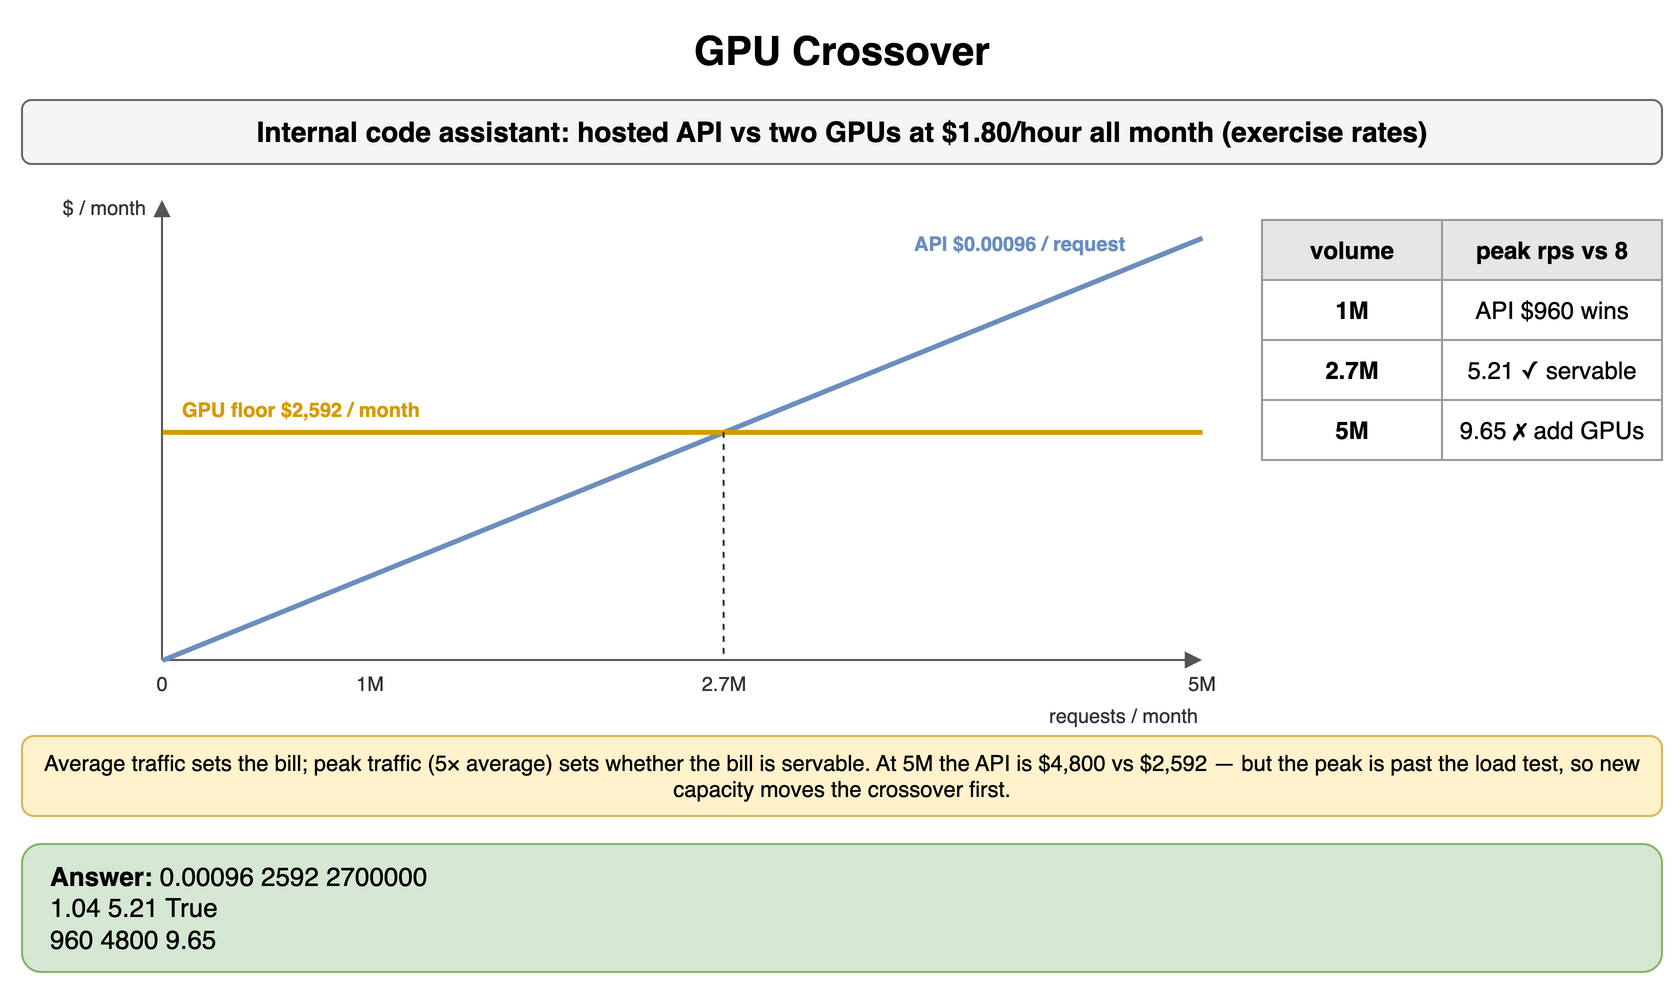

The diagram above was exported from draw.io. Its source (the exported page's mxGraphModel, read from the mxfile embedded in the PNG):
<mxGraphModel dx="900" dy="500" grid="1" gridSize="10" guides="1" tooltips="1" connect="1" arrows="1" fold="1" page="1" pageScale="1" pageWidth="900" pageHeight="500" math="0" shadow="0">
  <root>
    <mxCell id="0" />
    <mxCell id="1" parent="0" />
    <mxCell id="b1" value="GPU Crossover" style="text;html=1;align=center;verticalAlign=middle;whiteSpace=wrap;fontSize=20;fontStyle=1;" vertex="1" parent="1">
      <mxGeometry x="40" y="10" width="820" height="30" as="geometry" />
    </mxCell>
    <mxCell id="b2" value="Internal code assistant: hosted API vs two GPUs at $1.80/hour all month (exercise rates)" style="rounded=1;whiteSpace=wrap;html=1;fillColor=#f5f5f5;strokeColor=#666666;fontStyle=1;fontSize=14;" vertex="1" parent="1">
      <mxGeometry x="40" y="50" width="820" height="32" as="geometry" />
    </mxCell>
    <mxCell id="b3" value="" style="endArrow=block;html=1;strokeColor=#555555;" edge="1" parent="1">
      <mxGeometry relative="1" as="geometry">
        <mxPoint x="110" y="330" as="sourcePoint" />
        <mxPoint x="630" y="330" as="targetPoint" />
      </mxGeometry>
    </mxCell>
    <mxCell id="b4" value="" style="endArrow=block;html=1;strokeColor=#555555;" edge="1" parent="1">
      <mxGeometry relative="1" as="geometry">
        <mxPoint x="110" y="330" as="sourcePoint" />
        <mxPoint x="110" y="100" as="targetPoint" />
      </mxGeometry>
    </mxCell>
    <mxCell id="b5" value="" style="endArrow=none;html=1;strokeColor=#6c8ebf;strokeWidth=2.5;" edge="1" parent="1">
      <mxGeometry relative="1" as="geometry">
        <mxPoint x="110.0" y="330.0" as="sourcePoint" />
        <mxPoint x="630.0" y="118.80000000000001" as="targetPoint" />
      </mxGeometry>
    </mxCell>
    <mxCell id="b6" value="" style="endArrow=none;html=1;strokeColor=#d79b00;strokeWidth=2.5;" edge="1" parent="1">
      <mxGeometry relative="1" as="geometry">
        <mxPoint x="110.0" y="215.952" as="sourcePoint" />
        <mxPoint x="630.0" y="215.952" as="targetPoint" />
      </mxGeometry>
    </mxCell>
    <mxCell id="b7" value="" style="endArrow=none;html=1;strokeColor=#333333;dashed=1;" edge="1" parent="1">
      <mxGeometry relative="1" as="geometry">
        <mxPoint x="390.8" y="215.952" as="sourcePoint" />
        <mxPoint x="390.8" y="330" as="targetPoint" />
      </mxGeometry>
    </mxCell>
    <mxCell id="b8" value="API $0.00096 / request" style="text;html=1;whiteSpace=wrap;fontSize=11;align=left;verticalAlign=middle;fontSize=10;fontColor=#6c8ebf;fontStyle=1;" vertex="1" parent="1">
      <mxGeometry x="484.4" y="112.80000000000001" width="140" height="18" as="geometry" />
    </mxCell>
    <mxCell id="b9" value="GPU floor $2,592 / month" style="text;html=1;whiteSpace=wrap;fontSize=11;align=left;verticalAlign=middle;fontSize=10;fontColor=#d79b00;fontStyle=1;" vertex="1" parent="1">
      <mxGeometry x="118.0" y="195.952" width="170" height="18" as="geometry" />
    </mxCell>
    <mxCell id="b10" value="0" style="text;html=1;whiteSpace=wrap;fontSize=11;align=center;verticalAlign=middle;fontSize=10;fontColor=#333333;" vertex="1" parent="1">
      <mxGeometry x="85.0" y="334" width="50" height="16" as="geometry" />
    </mxCell>
    <mxCell id="b11" value="1M" style="text;html=1;whiteSpace=wrap;fontSize=11;align=center;verticalAlign=middle;fontSize=10;fontColor=#333333;" vertex="1" parent="1">
      <mxGeometry x="189.0" y="334" width="50" height="16" as="geometry" />
    </mxCell>
    <mxCell id="b12" value="2.7M" style="text;html=1;whiteSpace=wrap;fontSize=11;align=center;verticalAlign=middle;fontSize=10;fontColor=#333333;" vertex="1" parent="1">
      <mxGeometry x="365.8" y="334" width="50" height="16" as="geometry" />
    </mxCell>
    <mxCell id="b13" value="5M" style="text;html=1;whiteSpace=wrap;fontSize=11;align=center;verticalAlign=middle;fontSize=10;fontColor=#333333;" vertex="1" parent="1">
      <mxGeometry x="605.0" y="334" width="50" height="16" as="geometry" />
    </mxCell>
    <mxCell id="b14" value="requests / month" style="text;html=1;whiteSpace=wrap;fontSize=11;align=right;verticalAlign=middle;fontSize=10;fontColor=#333333;" vertex="1" parent="1">
      <mxGeometry x="510" y="350" width="120" height="16" as="geometry" />
    </mxCell>
    <mxCell id="b15" value="$ / month" style="text;html=1;whiteSpace=wrap;fontSize=11;align=right;verticalAlign=middle;fontSize=10;fontColor=#333333;" vertex="1" parent="1">
      <mxGeometry x="40" y="96" width="64" height="16" as="geometry" />
    </mxCell>
    <mxCell id="b16" value="volume" style="whiteSpace=wrap;html=1;fillColor=#e6e6e6;strokeColor=#999999;fontStyle=1;fontSize=12;" vertex="1" parent="1">
      <mxGeometry x="660" y="110" width="90" height="30" as="geometry" />
    </mxCell>
    <mxCell id="b17" value="peak rps vs 8" style="whiteSpace=wrap;html=1;fillColor=#e6e6e6;strokeColor=#999999;fontStyle=1;fontSize=12;" vertex="1" parent="1">
      <mxGeometry x="750" y="110" width="110" height="30" as="geometry" />
    </mxCell>
    <mxCell id="b18" value="1M" style="whiteSpace=wrap;html=1;strokeColor=#999999;fontSize=12;fillColor=#ffffff;fontStyle=1;" vertex="1" parent="1">
      <mxGeometry x="660" y="140" width="90" height="30" as="geometry" />
    </mxCell>
    <mxCell id="b19" value="API $960 wins" style="whiteSpace=wrap;html=1;strokeColor=#999999;fontSize=12;fillColor=#ffffff;" vertex="1" parent="1">
      <mxGeometry x="750" y="140" width="110" height="30" as="geometry" />
    </mxCell>
    <mxCell id="b20" value="2.7M" style="whiteSpace=wrap;html=1;strokeColor=#999999;fontSize=12;fillColor=#ffffff;fontStyle=1;" vertex="1" parent="1">
      <mxGeometry x="660" y="170" width="90" height="30" as="geometry" />
    </mxCell>
    <mxCell id="b21" value="5.21 ✓ servable" style="whiteSpace=wrap;html=1;strokeColor=#999999;fontSize=12;fillColor=#ffffff;" vertex="1" parent="1">
      <mxGeometry x="750" y="170" width="110" height="30" as="geometry" />
    </mxCell>
    <mxCell id="b22" value="5M" style="whiteSpace=wrap;html=1;strokeColor=#999999;fontSize=12;fillColor=#ffffff;fontStyle=1;" vertex="1" parent="1">
      <mxGeometry x="660" y="200" width="90" height="30" as="geometry" />
    </mxCell>
    <mxCell id="b23" value="9.65 ✗ add GPUs" style="whiteSpace=wrap;html=1;strokeColor=#999999;fontSize=12;fillColor=#ffffff;" vertex="1" parent="1">
      <mxGeometry x="750" y="200" width="110" height="30" as="geometry" />
    </mxCell>
    <mxCell id="b24" value="Average traffic sets the bill; peak traffic (5× average) sets whether the bill is servable. At 5M the API is $4,800 vs $2,592 — but the peak is past the load test, so new capacity moves the crossover first." style="rounded=1;whiteSpace=wrap;html=1;fillColor=#fff2cc;strokeColor=#d6b656;fontSize=11;align=center;" vertex="1" parent="1">
      <mxGeometry x="40" y="368" width="820" height="40" as="geometry" />
    </mxCell>
    <mxCell id="b25" value="&lt;b&gt;Answer:&lt;/b&gt; 0.00096 2592 2700000&lt;br&gt;1.04 5.21 True&lt;br&gt;960 4800 9.65" style="rounded=1;whiteSpace=wrap;html=1;fillColor=#d5e8d4;strokeColor=#82b366;fontSize=13;align=left;spacingLeft=12;" vertex="1" parent="1">
      <mxGeometry x="40" y="422" width="820" height="64" as="geometry" />
    </mxCell>
  </root>
</mxGraphModel>